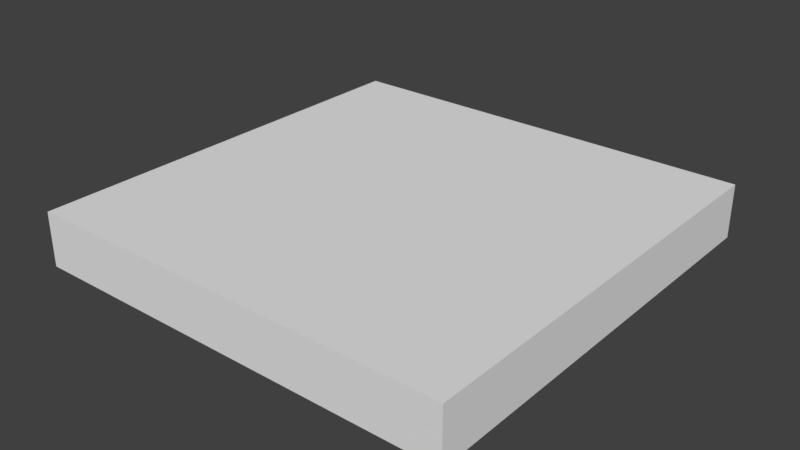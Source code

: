 # Source: SM_Square_2x2x0.25.blend  (saved by Blender 2.79.0; exported with 4.5.12 LTS)
import bpy
from mathutils import Matrix  # noqa: F401  (used for matrix-valued properties, if any)

bpy.ops.wm.read_factory_settings(use_empty=True)
scene = bpy.context.scene
scene.name = 'Scene'

# ---- collections
col_collection_1 = bpy.data.collections.new('Collection 1'); scene.collection.children.link(col_collection_1)

# ---- materials (node trees are filled in below, after node groups)
mat_material = bpy.data.materials.new('Material')
mat_material.alpha_threshold = 0.0
mat_material.use_transparent_shadow = False
mat_material.roughness = 0.5
mat_material.line_color = (0.0, 0.0, 0.0, 1.0)

# ---- material node trees

# ---- world
world_world = bpy.data.worlds.new('World'); scene.world = world_world
world_world.color = (0.05088, 0.05088, 0.05088)
world_world.use_sun_shadow = False
world_world.sun_shadow_jitter_overblur = 0.0
world_world.cycles.sampling_method = 'MANUAL'

# ---- meshes
me_square_2x2x0_25 = bpy.data.meshes.new('Square 2x2x0.25')
me_square_2x2x0_25.from_pydata([(2.0, 2.0, 0.0), (2.0, 0.0, 0.0), (-1.192e-07, 1.788e-07, 0.0), (3.576e-07, 2.0, 0.0), (2.0, 2.0, 0.25), (2.0, -5.96e-07, 0.25), (-3.576e-07, 3.576e-07, 0.25), (5.96e-08, 2.0, 0.25)], [], [(0, 1, 2, 3), (4, 7, 6, 5), (0, 4, 5, 1), (1, 5, 6, 2), (2, 6, 7, 3), (4, 0, 3, 7)])
me_square_2x2x0_25.materials.append(mat_material)
me_square_2x2x0_25.use_remesh_preserve_volume = False
me_square_2x2x0_25.use_remesh_preserve_attributes = False
me_square_2x2x0_25.use_mirror_vertex_groups = False
me_square_2x2x0_25.update()

# ---- objects
ob_square_2x2x0_25 = bpy.data.objects.new('Square 2x2x0.25', me_square_2x2x0_25)

# ---- transforms, parenting, visibility, modifiers, constraints
ob_square_2x2x0_25.location = (0.0, 0.0, 0.0)
ob_square_2x2x0_25.lock_rotations_4d = False
ob_square_2x2x0_25.empty_display_type = 'ARROWS'
ob_square_2x2x0_25.lineart.crease_threshold = 0.0

# ---- collection membership
col_collection_1.objects.link(ob_square_2x2x0_25)

# ---- scene / render settings (as saved in the file)
scene.frame_start = 1; scene.frame_end = 250; scene.frame_set(1)
scene.render.engine = 'BLENDER_EEVEE_NEXT'
scene.render.resolution_percentage = 50
scene.render.dither_intensity = 0.0
scene.cycles.use_denoising = False
scene.cycles.samples = 128
scene.cycles.sampling_pattern = 'TABULATED_SOBOL'
scene.cycles.use_adaptive_sampling = False
scene.cycles.use_light_tree = False
scene.cycles.blur_glossy = 0.0
scene.cycles.sample_clamp_indirect = 0.0
scene.view_settings.view_transform = 'Standard'
bpy.context.view_layer.update()

# ---- added for rendering (the .blend has no active camera and no usable light): camera, sun
cam_auto = bpy.data.cameras.new('AutoCamera')
cam_auto.lens = 50.0
cam_auto.sensor_width = 36.0
cam_auto.clip_end = 1000.0
ob_auto_camera = bpy.data.objects.new('AutoCamera', cam_auto)
scene.collection.objects.link(ob_auto_camera)
ob_auto_camera.location = (3.62713, -2.15256, 2.22671)
ob_auto_camera.rotation_euler = (1.09748, -7.21219e-08, 0.694738)
scene.camera = ob_auto_camera
light_auto_sun = bpy.data.lights.new('AutoSun', 'SUN')
light_auto_sun.energy = 3.0
light_auto_sun.angle = 0.0523599
ob_auto_sun = bpy.data.objects.new('AutoSun', light_auto_sun)
scene.collection.objects.link(ob_auto_sun)
ob_auto_sun.rotation_euler = (0.872665, 0.174533, 0.523599)
bpy.context.view_layer.update()
